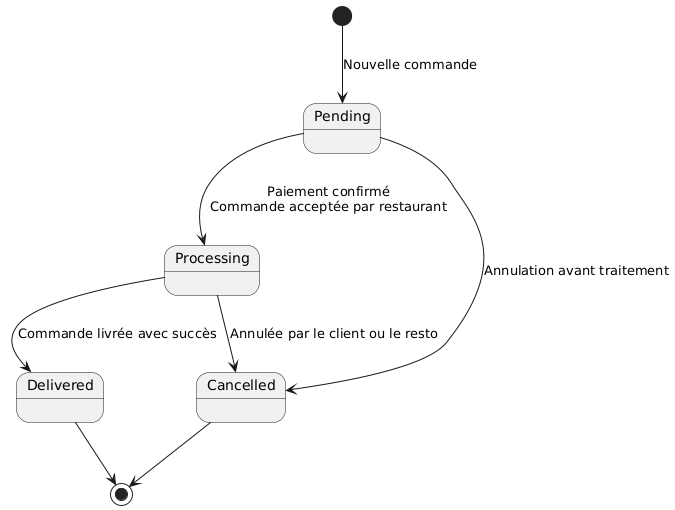

The diagram above was rendered by PlantUML. Its source (embedded in the PNG):
@startuml
[*] --> Pending : Nouvelle commande

Pending --> Processing : Paiement confirmé\nCommande acceptée par restaurant
Processing --> Delivered : Commande livrée avec succès
Processing --> Cancelled : Annulée par le client ou le resto
Pending --> Cancelled : Annulation avant traitement

Delivered --> [*]
Cancelled --> [*]
@enduml